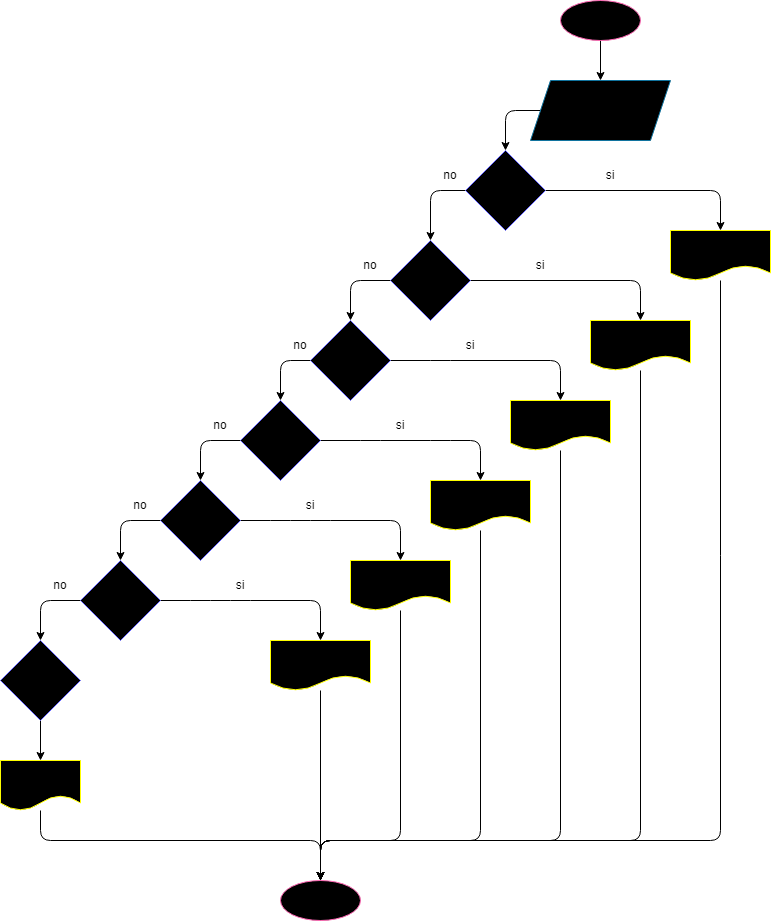

The diagram above was exported from draw.io. Its source (the exported page's mxGraphModel, read from the mxfile embedded in the PNG):
<mxGraphModel dx="650" dy="622" grid="1" gridSize="10" guides="1" tooltips="1" connect="1" arrows="1" fold="1" page="1" pageScale="1" pageWidth="850" pageHeight="1100" math="0" shadow="0">
  <root>
    <mxCell id="0" />
    <mxCell id="1" parent="0" />
    <mxCell id="3" style="edgeStyle=none;html=1;entryX=0.5;entryY=0;entryDx=0;entryDy=0;" edge="1" parent="1" source="2" target="4">
      <mxGeometry relative="1" as="geometry">
        <mxPoint x="320" y="90" as="targetPoint" />
      </mxGeometry>
    </mxCell>
    <mxCell id="2" value="inicio" style="ellipse;whiteSpace=wrap;html=1;fillColor=#000000;strokeColor=#FF66B3;" vertex="1" parent="1">
      <mxGeometry x="560" width="80" height="40" as="geometry" />
    </mxCell>
    <mxCell id="5" style="edgeStyle=none;html=1;entryX=0.5;entryY=0;entryDx=0;entryDy=0;" edge="1" parent="1" source="4" target="7">
      <mxGeometry relative="1" as="geometry">
        <mxPoint x="320" y="170" as="targetPoint" />
        <Array as="points">
          <mxPoint x="505" y="110" />
        </Array>
      </mxGeometry>
    </mxCell>
    <mxCell id="4" value="Piedra, Papel o Tijera" style="shape=parallelogram;perimeter=parallelogramPerimeter;whiteSpace=wrap;html=1;fixedSize=1;fillColor=#000000;strokeColor=#10739e;" vertex="1" parent="1">
      <mxGeometry x="530" y="80" width="140" height="60" as="geometry" />
    </mxCell>
    <mxCell id="8" style="edgeStyle=none;html=1;" edge="1" parent="1" source="7" target="9">
      <mxGeometry relative="1" as="geometry">
        <mxPoint x="200" y="240" as="targetPoint" />
        <Array as="points">
          <mxPoint x="430" y="190" />
        </Array>
      </mxGeometry>
    </mxCell>
    <mxCell id="33" style="edgeStyle=none;html=1;" edge="1" parent="1" source="7">
      <mxGeometry relative="1" as="geometry">
        <mxPoint x="720" y="230" as="targetPoint" />
        <Array as="points">
          <mxPoint x="720" y="190" />
        </Array>
      </mxGeometry>
    </mxCell>
    <mxCell id="7" value="a=1 y b=2" style="rhombus;whiteSpace=wrap;html=1;fillColor=#000000;strokeColor=#6666FF;" vertex="1" parent="1">
      <mxGeometry x="465" y="150" width="80" height="80" as="geometry" />
    </mxCell>
    <mxCell id="15" style="edgeStyle=none;html=1;entryX=0.5;entryY=0;entryDx=0;entryDy=0;" edge="1" parent="1" source="9" target="12">
      <mxGeometry relative="1" as="geometry">
        <Array as="points">
          <mxPoint x="350" y="280" />
        </Array>
      </mxGeometry>
    </mxCell>
    <mxCell id="34" style="edgeStyle=none;html=1;" edge="1" parent="1" source="9">
      <mxGeometry relative="1" as="geometry">
        <mxPoint x="640" y="320" as="targetPoint" />
        <Array as="points">
          <mxPoint x="640" y="280" />
        </Array>
      </mxGeometry>
    </mxCell>
    <mxCell id="9" value="a=2 y b=3" style="rhombus;whiteSpace=wrap;html=1;fillColor=#000000;strokeColor=#6666FF;" vertex="1" parent="1">
      <mxGeometry x="390" y="240" width="80" height="80" as="geometry" />
    </mxCell>
    <mxCell id="21" style="edgeStyle=none;html=1;entryX=0.5;entryY=0;entryDx=0;entryDy=0;" edge="1" parent="1" source="10" target="11">
      <mxGeometry relative="1" as="geometry">
        <Array as="points">
          <mxPoint x="200" y="440" />
        </Array>
      </mxGeometry>
    </mxCell>
    <mxCell id="29" style="edgeStyle=none;html=1;" edge="1" parent="1" source="10">
      <mxGeometry relative="1" as="geometry">
        <mxPoint x="480" y="480" as="targetPoint" />
        <Array as="points">
          <mxPoint x="370" y="440" />
          <mxPoint x="440" y="440" />
          <mxPoint x="480" y="440" />
        </Array>
      </mxGeometry>
    </mxCell>
    <mxCell id="10" value="a=2 y b=1" style="rhombus;whiteSpace=wrap;html=1;fillColor=#000000;strokeColor=#6666FF;" vertex="1" parent="1">
      <mxGeometry x="240" y="400" width="80" height="80" as="geometry" />
    </mxCell>
    <mxCell id="20" style="edgeStyle=none;html=1;entryX=0.5;entryY=0;entryDx=0;entryDy=0;" edge="1" parent="1" source="11" target="16">
      <mxGeometry relative="1" as="geometry">
        <Array as="points">
          <mxPoint x="120" y="520" />
        </Array>
      </mxGeometry>
    </mxCell>
    <mxCell id="30" style="edgeStyle=none;html=1;" edge="1" parent="1" source="11">
      <mxGeometry relative="1" as="geometry">
        <mxPoint x="400" y="560" as="targetPoint" />
        <Array as="points">
          <mxPoint x="280" y="520" />
          <mxPoint x="320" y="520" />
          <mxPoint x="400" y="520" />
        </Array>
      </mxGeometry>
    </mxCell>
    <mxCell id="11" value="a=3 y b=2" style="rhombus;whiteSpace=wrap;html=1;fillColor=#000000;strokeColor=#6666FF;" vertex="1" parent="1">
      <mxGeometry x="160" y="480" width="80" height="80" as="geometry" />
    </mxCell>
    <mxCell id="14" style="edgeStyle=none;html=1;entryX=0.5;entryY=0;entryDx=0;entryDy=0;" edge="1" parent="1" source="12" target="10">
      <mxGeometry relative="1" as="geometry">
        <Array as="points">
          <mxPoint x="280" y="360" />
        </Array>
      </mxGeometry>
    </mxCell>
    <mxCell id="28" style="edgeStyle=none;html=1;" edge="1" parent="1" source="12">
      <mxGeometry relative="1" as="geometry">
        <mxPoint x="560" y="400" as="targetPoint" />
        <Array as="points">
          <mxPoint x="440" y="360" />
          <mxPoint x="560" y="360" />
        </Array>
      </mxGeometry>
    </mxCell>
    <mxCell id="12" value="a=3 y b=1" style="rhombus;whiteSpace=wrap;html=1;fillColor=#000000;strokeColor=#6666FF;" vertex="1" parent="1">
      <mxGeometry x="310" y="320" width="80" height="80" as="geometry" />
    </mxCell>
    <mxCell id="19" style="edgeStyle=none;html=1;entryX=0.5;entryY=0;entryDx=0;entryDy=0;" edge="1" parent="1" source="16" target="17">
      <mxGeometry relative="1" as="geometry">
        <Array as="points">
          <mxPoint x="40" y="600" />
        </Array>
      </mxGeometry>
    </mxCell>
    <mxCell id="31" style="edgeStyle=none;html=1;" edge="1" parent="1" source="16">
      <mxGeometry relative="1" as="geometry">
        <mxPoint x="320" y="640" as="targetPoint" />
        <Array as="points">
          <mxPoint x="200" y="600" />
          <mxPoint x="240" y="600" />
          <mxPoint x="320" y="600" />
        </Array>
      </mxGeometry>
    </mxCell>
    <mxCell id="16" value="a=1 y b=3" style="rhombus;whiteSpace=wrap;html=1;fillColor=#000000;strokeColor=#6666FF;" vertex="1" parent="1">
      <mxGeometry x="80" y="560" width="80" height="80" as="geometry" />
    </mxCell>
    <mxCell id="22" style="edgeStyle=none;html=1;" edge="1" parent="1" source="17">
      <mxGeometry relative="1" as="geometry">
        <mxPoint x="40" y="760" as="targetPoint" />
      </mxGeometry>
    </mxCell>
    <mxCell id="17" value="a=b" style="rhombus;whiteSpace=wrap;html=1;fillColor=#000000;strokeColor=#6666FF;" vertex="1" parent="1">
      <mxGeometry y="640" width="80" height="80" as="geometry" />
    </mxCell>
    <mxCell id="26" style="edgeStyle=none;html=1;" edge="1" parent="1" source="23">
      <mxGeometry relative="1" as="geometry">
        <mxPoint x="320" y="880" as="targetPoint" />
        <Array as="points">
          <mxPoint x="40" y="840" />
          <mxPoint x="320" y="840" />
        </Array>
      </mxGeometry>
    </mxCell>
    <mxCell id="23" value="empate" style="shape=document;whiteSpace=wrap;html=1;boundedLbl=1;strokeColor=#FFFF00;fillColor=#000000;" vertex="1" parent="1">
      <mxGeometry y="760" width="80" height="50" as="geometry" />
    </mxCell>
    <mxCell id="27" value="fin" style="ellipse;whiteSpace=wrap;html=1;strokeColor=#FF66B3;fillColor=#000000;" vertex="1" parent="1">
      <mxGeometry x="280" y="880" width="80" height="40" as="geometry" />
    </mxCell>
    <mxCell id="46" style="edgeStyle=none;html=1;entryX=0.5;entryY=0;entryDx=0;entryDy=0;" edge="1" parent="1" source="35" target="27">
      <mxGeometry relative="1" as="geometry">
        <Array as="points">
          <mxPoint x="720" y="840" />
          <mxPoint x="320" y="840" />
        </Array>
      </mxGeometry>
    </mxCell>
    <mxCell id="35" value="gana usuario" style="shape=document;whiteSpace=wrap;html=1;boundedLbl=1;strokeColor=#FFFF00;fillColor=#000000;" vertex="1" parent="1">
      <mxGeometry x="670" y="230" width="100" height="50" as="geometry" />
    </mxCell>
    <mxCell id="47" style="edgeStyle=none;html=1;" edge="1" parent="1" source="36">
      <mxGeometry relative="1" as="geometry">
        <mxPoint x="320" y="880" as="targetPoint" />
        <Array as="points">
          <mxPoint x="640" y="840" />
          <mxPoint x="320" y="840" />
        </Array>
      </mxGeometry>
    </mxCell>
    <mxCell id="36" value="gana usuario" style="shape=document;whiteSpace=wrap;html=1;boundedLbl=1;strokeColor=#FFFF00;fillColor=#000000;" vertex="1" parent="1">
      <mxGeometry x="590" y="320" width="100" height="50" as="geometry" />
    </mxCell>
    <mxCell id="45" style="edgeStyle=none;html=1;entryX=0.5;entryY=0;entryDx=0;entryDy=0;" edge="1" parent="1" source="37" target="27">
      <mxGeometry relative="1" as="geometry">
        <Array as="points">
          <mxPoint x="560" y="840" />
          <mxPoint x="320" y="840" />
        </Array>
      </mxGeometry>
    </mxCell>
    <mxCell id="37" value="gana usuario" style="shape=document;whiteSpace=wrap;html=1;boundedLbl=1;strokeColor=#FFFF00;fillColor=#000000;" vertex="1" parent="1">
      <mxGeometry x="510" y="400" width="100" height="50" as="geometry" />
    </mxCell>
    <mxCell id="44" style="edgeStyle=none;html=1;entryX=0.5;entryY=0;entryDx=0;entryDy=0;" edge="1" parent="1" source="38" target="27">
      <mxGeometry relative="1" as="geometry">
        <mxPoint x="320" y="870" as="targetPoint" />
        <Array as="points">
          <mxPoint x="480" y="840" />
          <mxPoint x="320" y="840" />
        </Array>
      </mxGeometry>
    </mxCell>
    <mxCell id="38" value="pierde usuario" style="shape=document;whiteSpace=wrap;html=1;boundedLbl=1;strokeColor=#FFFF00;fillColor=#000000;" vertex="1" parent="1">
      <mxGeometry x="430" y="480" width="100" height="50" as="geometry" />
    </mxCell>
    <mxCell id="43" style="edgeStyle=none;html=1;" edge="1" parent="1" source="39">
      <mxGeometry relative="1" as="geometry">
        <mxPoint x="320" y="880" as="targetPoint" />
        <Array as="points">
          <mxPoint x="400" y="840" />
          <mxPoint x="320" y="840" />
        </Array>
      </mxGeometry>
    </mxCell>
    <mxCell id="39" value="pierde usuario" style="shape=document;whiteSpace=wrap;html=1;boundedLbl=1;strokeColor=#FFFF00;fillColor=#000000;" vertex="1" parent="1">
      <mxGeometry x="350" y="560" width="100" height="50" as="geometry" />
    </mxCell>
    <mxCell id="42" style="edgeStyle=none;html=1;entryX=0.5;entryY=0;entryDx=0;entryDy=0;" edge="1" parent="1" source="40" target="27">
      <mxGeometry relative="1" as="geometry" />
    </mxCell>
    <mxCell id="40" value="pierde usuario" style="shape=document;whiteSpace=wrap;html=1;boundedLbl=1;strokeColor=#FFFF00;fillColor=#000000;" vertex="1" parent="1">
      <mxGeometry x="270" y="640" width="100" height="50" as="geometry" />
    </mxCell>
    <mxCell id="48" value="si" style="text;strokeColor=none;align=center;fillColor=none;html=1;verticalAlign=middle;whiteSpace=wrap;rounded=0;" vertex="1" parent="1">
      <mxGeometry x="580" y="160" width="60" height="30" as="geometry" />
    </mxCell>
    <mxCell id="49" value="si" style="text;strokeColor=none;align=center;fillColor=none;html=1;verticalAlign=middle;whiteSpace=wrap;rounded=0;" vertex="1" parent="1">
      <mxGeometry x="510" y="250" width="60" height="30" as="geometry" />
    </mxCell>
    <mxCell id="50" value="si" style="text;strokeColor=none;align=center;fillColor=none;html=1;verticalAlign=middle;whiteSpace=wrap;rounded=0;" vertex="1" parent="1">
      <mxGeometry x="440" y="330" width="60" height="30" as="geometry" />
    </mxCell>
    <mxCell id="51" value="si" style="text;strokeColor=none;align=center;fillColor=none;html=1;verticalAlign=middle;whiteSpace=wrap;rounded=0;" vertex="1" parent="1">
      <mxGeometry x="370" y="410" width="60" height="30" as="geometry" />
    </mxCell>
    <mxCell id="52" value="si" style="text;strokeColor=none;align=center;fillColor=none;html=1;verticalAlign=middle;whiteSpace=wrap;rounded=0;" vertex="1" parent="1">
      <mxGeometry x="280" y="490" width="60" height="30" as="geometry" />
    </mxCell>
    <mxCell id="53" value="si" style="text;strokeColor=none;align=center;fillColor=none;html=1;verticalAlign=middle;whiteSpace=wrap;rounded=0;" vertex="1" parent="1">
      <mxGeometry x="210" y="570" width="60" height="30" as="geometry" />
    </mxCell>
    <mxCell id="54" value="no" style="text;strokeColor=none;align=center;fillColor=none;html=1;verticalAlign=middle;whiteSpace=wrap;rounded=0;" vertex="1" parent="1">
      <mxGeometry x="40" y="570" width="40" height="30" as="geometry" />
    </mxCell>
    <mxCell id="55" value="no" style="text;strokeColor=none;align=center;fillColor=none;html=1;verticalAlign=middle;whiteSpace=wrap;rounded=0;" vertex="1" parent="1">
      <mxGeometry x="120" y="490" width="40" height="30" as="geometry" />
    </mxCell>
    <mxCell id="56" value="no" style="text;strokeColor=none;align=center;fillColor=none;html=1;verticalAlign=middle;whiteSpace=wrap;rounded=0;" vertex="1" parent="1">
      <mxGeometry x="200" y="410" width="40" height="30" as="geometry" />
    </mxCell>
    <mxCell id="57" value="no" style="text;strokeColor=none;align=center;fillColor=none;html=1;verticalAlign=middle;whiteSpace=wrap;rounded=0;" vertex="1" parent="1">
      <mxGeometry x="280" y="330" width="40" height="30" as="geometry" />
    </mxCell>
    <mxCell id="58" value="no" style="text;strokeColor=none;align=center;fillColor=none;html=1;verticalAlign=middle;whiteSpace=wrap;rounded=0;" vertex="1" parent="1">
      <mxGeometry x="350" y="250" width="40" height="30" as="geometry" />
    </mxCell>
    <mxCell id="59" value="no" style="text;strokeColor=none;align=center;fillColor=none;html=1;verticalAlign=middle;whiteSpace=wrap;rounded=0;" vertex="1" parent="1">
      <mxGeometry x="430" y="160" width="40" height="30" as="geometry" />
    </mxCell>
  </root>
</mxGraphModel>